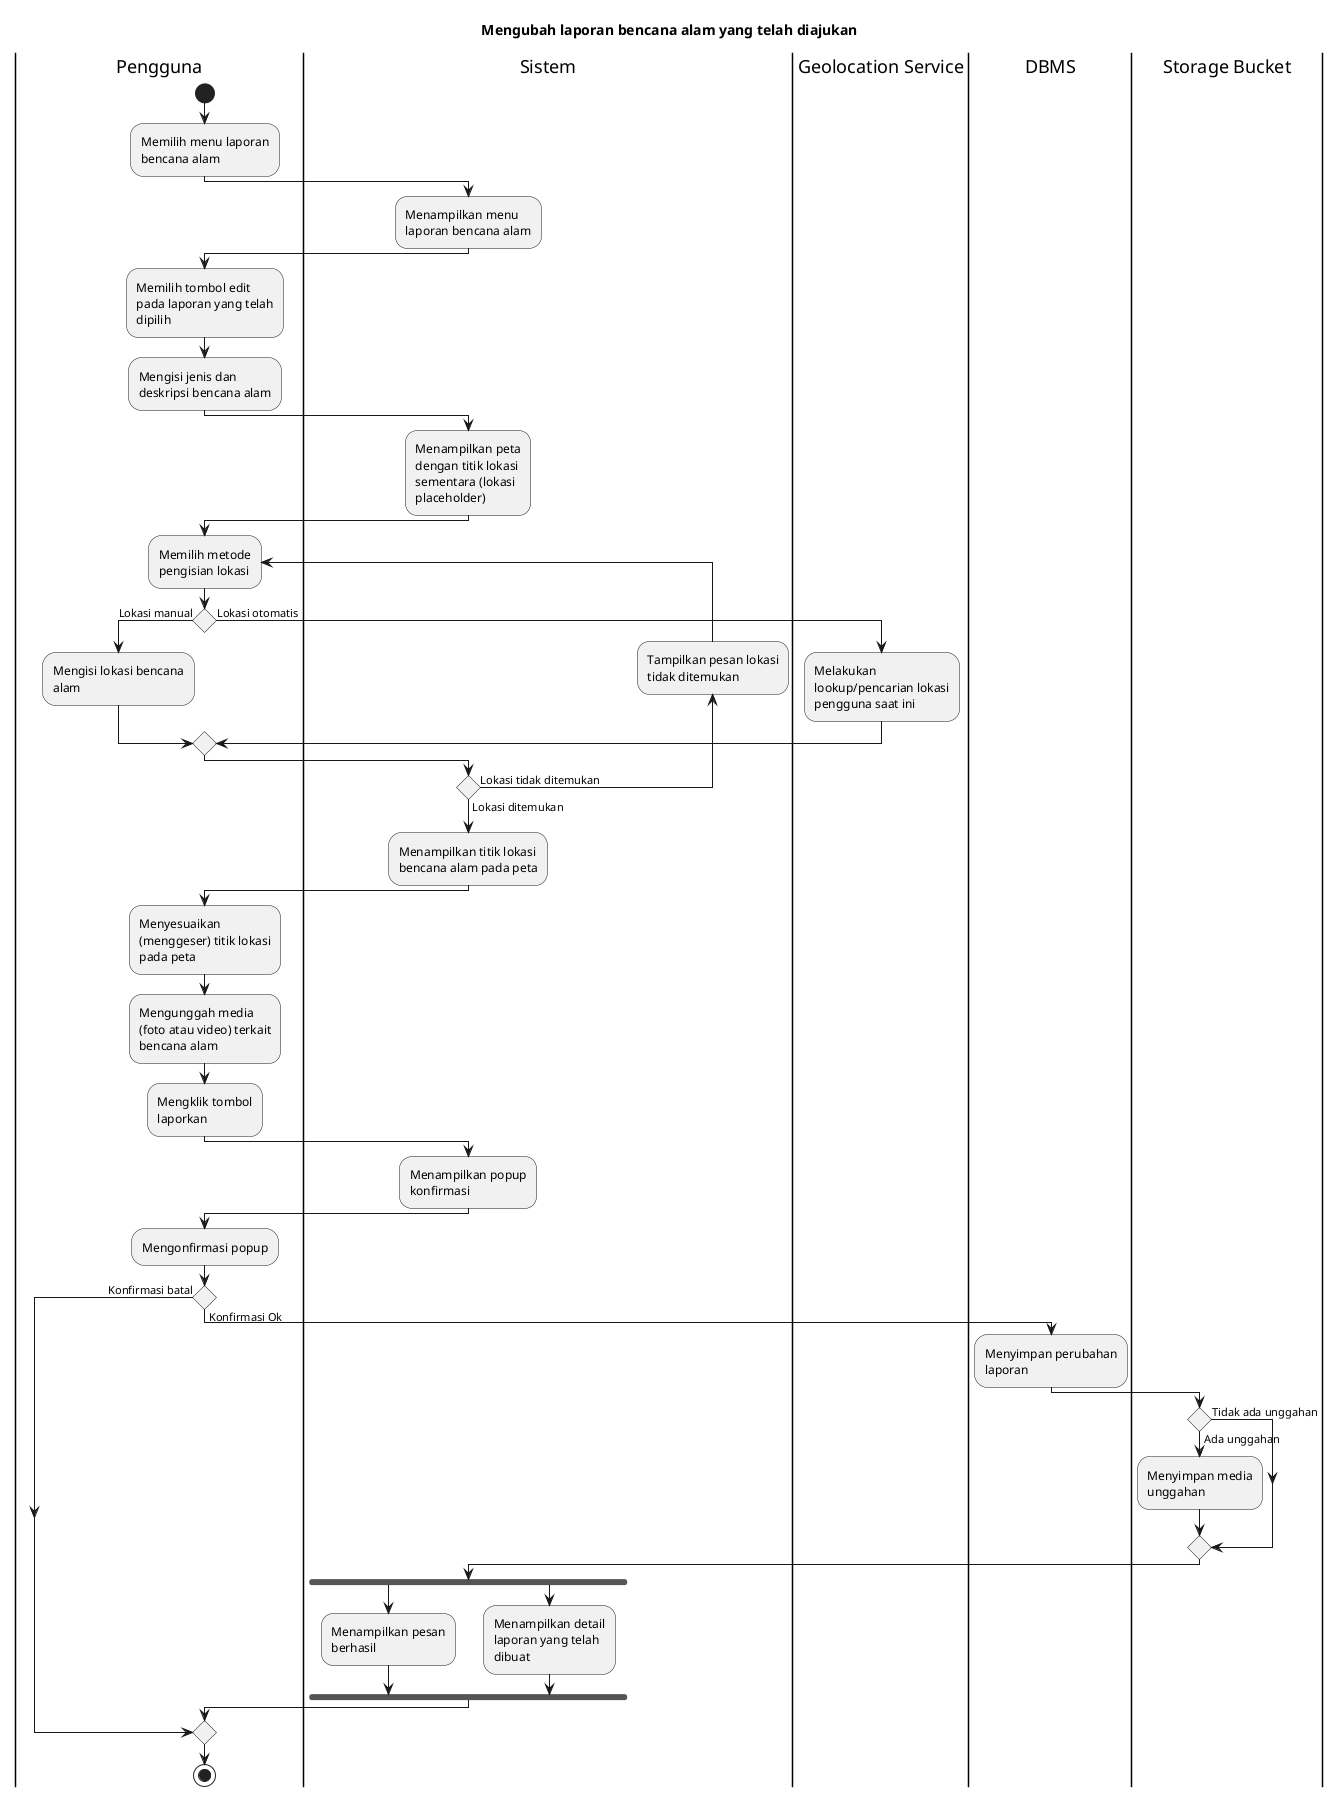

The diagram above was rendered by PlantUML. Its source (embedded in the PNG):
@startuml
skinparam wrapWidth 140

title Mengubah laporan bencana alam yang telah diajukan

|Pengguna|
start
:Memilih menu laporan bencana alam;

|Sistem|
:Menampilkan menu laporan bencana alam;

|Pengguna|
:Memilih tombol edit pada laporan yang telah dipilih;
:Mengisi jenis dan deskripsi bencana alam;

|Sistem|
:Menampilkan peta dengan titik lokasi sementara (lokasi placeholder);

|Pengguna|
repeat:Memilih metode pengisian lokasi;
if () then (Lokasi manual)
  |Pengguna|
  :Mengisi lokasi bencana alam;
 
else (Lokasi otomatis)
  |Geolocation Service|
  :Melakukan lookup/pencarian lokasi pengguna saat ini;
endif

|Sistem|
backward:Tampilkan pesan lokasi tidak ditemukan;
repeat while () is (Lokasi tidak ditemukan) not (Lokasi ditemukan)

|Sistem|
:Menampilkan titik lokasi bencana alam pada peta;

|Pengguna|
:Menyesuaikan (menggeser) titik lokasi pada peta;

|Pengguna|
:Mengunggah media (foto atau video) terkait bencana alam;
:Mengklik tombol laporkan;

|Sistem|
:Menampilkan popup konfirmasi;

|Pengguna|
:Mengonfirmasi popup;

if () then (Konfirmasi batal)
else (Konfirmasi Ok)
  |DBMS|
  :Menyimpan perubahan laporan;

  |Storage Bucket|
  if () then (Tidak ada unggahan)
  else (Ada unggahan)
    :Menyimpan media unggahan;
  endif

  |Sistem|
  fork
    :Menampilkan pesan berhasil;
  fork again
    :Menampilkan detail laporan yang telah dibuat;
  endfork
endif

|Pengguna|
stop
@enduml